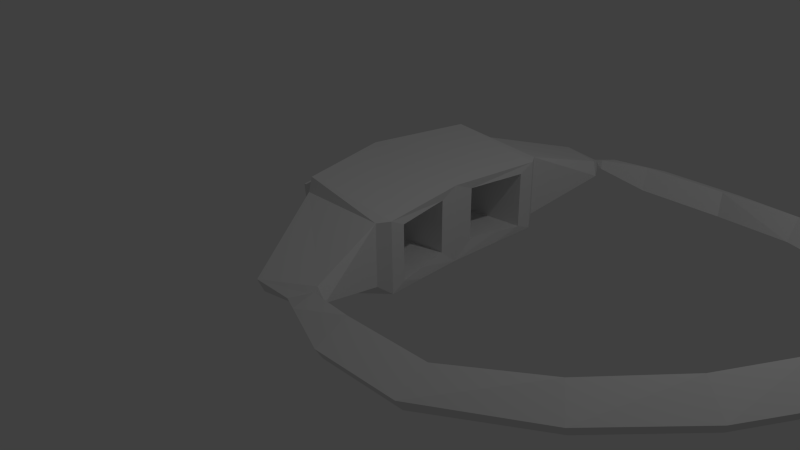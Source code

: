 # Source: Placeholder_Resonator.blend  (saved by Blender 2.76.0; exported with 4.5.12 LTS)
import bpy
from mathutils import Matrix  # noqa: F401  (used for matrix-valued properties, if any)

bpy.ops.wm.read_factory_settings(use_empty=True)
scene = bpy.context.scene
scene.name = 'Scene'

# ---- collections
col_collection_1 = bpy.data.collections.new('Collection 1'); scene.collection.children.link(col_collection_1)

# ---- materials (node trees are filled in below, after node groups)
mat_material = bpy.data.materials.new('Material')
mat_material.alpha_threshold = 0.0
mat_material.use_transparent_shadow = False
mat_material.roughness = 0.5
mat_material.line_color = (0.0, 0.0, 0.0, 1.0)

# ---- material node trees

# ---- world
world_world = bpy.data.worlds.new('World'); scene.world = world_world
world_world.color = (0.05088, 0.05088, 0.05088)
world_world.use_sun_shadow = False
world_world.sun_shadow_jitter_overblur = 0.0
world_world.cycles.sampling_method = 'MANUAL'
world_world.cycles.sample_map_resolution = 256

# ---- cameras
cam_camera = bpy.data.cameras.new('Camera')
cam_camera.clip_end = 100.0
cam_camera.lens = 35.0
cam_camera.sensor_width = 32.0
cam_camera.sensor_height = 18.0
cam_camera.ortho_scale = 7.314
cam_camera.dof.focus_distance = 0.0
cam_camera.dof.aperture_fstop = 128.0

# ---- lights
light_lamp = bpy.data.lights.new('Lamp', 'POINT')
light_lamp.transmission_factor = 0.0
light_lamp.cutoff_distance = 30.0
light_lamp.energy = 100.0
light_lamp.shadow_buffer_clip_start = 1.001
light_lamp.shadow_soft_size = 0.1
light_lamp.shadow_maximum_resolution = 0.006
light_lamp.use_absolute_resolution = True
light_lamp.cycles.use_multiple_importance_sampling = False

# ---- meshes
me_cube = bpy.data.meshes.new('Cube')
me_cube.from_pydata([(0.7016, 1.076, -0.05928), (0.5286, 0.0, -0.2623), (-1.0, 0.0, -0.4451), (-0.7142, 1.27, -0.2579), (0.7018, 1.081, 0.7168), (0.5348, 0.0, 0.8359), (-1.0, 0.0, 1.0), (-0.7142, 1.27, 0.8128), (0.6181, 1.453, -0.02619), (-0.6337, 1.453, 0.02974), (0.6181, 1.453, 0.8288), (-0.6337, 1.453, 0.8288), (0.8655, 2.633, 0.3882), (0.7059, 2.802, 0.3834), (0.8338, 2.648, 0.4724), (0.6861, 2.812, 0.421), (-0.6731, 1.368, -0.4451), (-0.9589, 0.1826, -0.2579), (-0.9589, 0.1826, 0.8128), (-0.6731, 1.368, 1.0), (-1.129, 0.3441, -0.1465), (-1.129, 0.3441, 0.63), (-0.9367, 1.197, -0.1465), (-0.9367, 1.197, 0.63), (-1.037, 0.2267, -0.2579), (-1.155, 0.2267, 0.8128), (-0.7919, 1.314, -0.2579), (-0.9103, 1.314, 0.8128), (-0.6958, 0.2467, -0.1465), (-0.6958, 0.2467, 0.63), (-0.5039, 1.1, -0.1465), (-0.5039, 1.1, 0.63), (0.623, 0.7069, -0.04639), (0.04427, 1.413, -0.3714), (-0.2425, 0.0, -0.5226), (-0.8366, 0.684, -0.4451), (-0.09913, 0.7123, -0.447), (0.9389, 2.494, 0.3345), (0.2571, 2.815, 0.3289), (0.8655, 2.53, 0.5297), (0.1837, 2.851, 0.4681), (0.9521, 2.596, 0.4188), (0.9579, 2.904, 0.4124), (0.9361, 2.639, 0.5304), (0.9481, 2.932, 0.4624), (1.648, 2.62, 0.2922), (1.663, 3.114, 0.2753), (1.606, 2.736, 0.5876), (1.637, 3.187, 0.4075), (2.791, 2.603, 0.288), (2.806, 3.097, 0.271), (2.749, 2.719, 0.5834), (2.78, 3.17, 0.4032), (3.906, 2.123, 0.5014), (4.203, 2.518, 0.4844), (3.938, 2.242, 0.7968), (4.224, 2.592, 0.6166), (4.808, 1.473, 0.6973), (5.19, 1.787, 0.6804), (4.868, 1.582, 0.9927), (5.228, 1.854, 0.8126), (5.351, 0.8408, 0.8471), (5.795, 1.056, 0.8302), (5.434, 0.932, 1.143), (5.848, 1.113, 0.9623), (5.641, 0.2752, 0.9627), (6.12, 0.3936, 0.9458), (5.741, 0.3471, 1.258), (6.184, 0.4383, 1.078), (5.663, 0.2023, 0.9845), (6.156, 0.2294, 0.9675), (5.775, 0.2543, 1.28), (6.226, 0.2615, 1.1), (5.694, 0.0, 1.057), (6.187, 0.0, 1.041), (5.806, 0.0, 1.286), (6.258, 0.0, 1.106), (0.6246, 0.7198, -0.2057), (0.7206, 1.29, -0.1492), (0.5484, 0.2699, -0.02744), (0.7218, 1.298, 0.8359), (0.554, 0.2697, 0.7168)], [], [(36, 34, 2, 35), (80, 19, 6, 5), (28, 79, 32, 0, 30), (18, 7, 27, 25), (80, 78, 8, 10), (11, 10, 39, 40), (19, 80, 10, 11), (16, 19, 11, 9), (78, 33, 16, 9, 8), (13, 15, 44, 42), (10, 8, 37, 39), (9, 11, 40, 38), (8, 9, 38, 37), (17, 3, 16, 35, 2), (18, 17, 2, 6), (3, 7, 19, 16), (7, 18, 6, 19), (23, 22, 30, 31), (7, 3, 26, 27), (17, 18, 25, 24), (3, 17, 24, 26), (21, 20, 24, 25), (20, 22, 26, 24), (22, 23, 27, 26), (23, 21, 25, 27), (81, 79, 28, 29), (20, 21, 29, 28), (21, 23, 31, 29), (22, 20, 28, 30), (33, 36, 35, 16), (78, 77, 36, 33), (77, 1, 34, 36), (13, 12, 37, 38), (12, 14, 39, 37), (15, 13, 38, 40), (14, 15, 40, 39), (44, 43, 47, 48), (12, 13, 42, 41), (15, 14, 43, 44), (14, 12, 41, 43), (46, 48, 52, 50), (43, 41, 45, 47), (42, 44, 48, 46), (41, 42, 46, 45), (49, 50, 54, 53), (45, 46, 50, 49), (48, 47, 51, 52), (47, 45, 49, 51), (56, 55, 59, 60), (52, 51, 55, 56), (51, 49, 53, 55), (50, 52, 56, 54), (58, 60, 64, 62), (55, 53, 57, 59), (54, 56, 60, 58), (53, 54, 58, 57), (64, 63, 67, 68), (57, 58, 62, 61), (60, 59, 63, 64), (59, 57, 61, 63), (67, 65, 69, 71), (63, 61, 65, 67), (62, 64, 68, 66), (61, 62, 66, 65), (70, 72, 76, 74), (66, 68, 72, 70), (65, 66, 70, 69), (68, 67, 71, 72), (75, 73, 74, 76), (69, 70, 74, 73), (72, 71, 75, 76), (71, 69, 73, 75), (32, 79, 1, 77), (4, 0, 78, 80), (79, 81, 5, 1), (81, 4, 80, 5), (0, 32, 77, 78), (29, 31, 4, 81), (31, 30, 0, 4)])
_uv = me_cube.uv_layers.new(name='UVMap')
_uv.uv.foreach_set('vector', [0.535, 0.3586, 0.5292, 0.2451, 0.412, 0.2276, 0.4216, 0.3372, 0.2382, 0.24, 0.02063, 0.2196, 0.0005097, 0.0005097, 0.2382, 0.03473, 0.412, 0.6798, 0.43, 0.4859, 0.4991, 0.4793, 0.5575, 0.4713, 0.5473, 0.6597, 0.9732, 0.0005098, 0.9732, 0.1749, 0.9417, 0.1749, 0.9417, 0.0005097, 0.411, 0.4203, 0.2569, 0.4216, 0.2761, 0.3961, 0.4099, 0.3961, 0.02483, 0.2337, 0.2187, 0.2616, 0.233, 0.4338, 0.1203, 0.4684, 0.02063, 0.2196, 0.2382, 0.24, 0.2187, 0.2616, 0.02483, 0.2337, 0.4712, 0.2266, 0.4712, 0.0005097, 0.4579, 0.02729, 0.4579, 0.1523, 0.8771, 0.0005097, 0.8376, 0.1047, 0.8211, 0.2163, 0.8956, 0.2134, 0.8956, 0.01739, 0.9513, 0.6425, 0.9455, 0.6392, 0.9375, 0.6799, 0.9452, 0.6817, 0.4099, 0.3961, 0.2761, 0.3961, 0.3326, 0.2332, 0.3631, 0.2276, 0.4579, 0.1523, 0.4579, 0.02729, 0.2392, 0.08373, 0.2448, 0.1055, 0.0005097, 0.6332, 0.1644, 0.7404, 0.1644, 0.4857, 0.04768, 0.4694, 0.6566, 0.1973, 0.4865, 0.1973, 0.4712, 0.2266, 0.5782, 0.2266, 0.6852, 0.2266, 0.6566, 0.0298, 0.6566, 0.1973, 0.6852, 0.2266, 0.6852, 0.0005097, 0.4865, 0.1973, 0.4865, 0.0298, 0.4712, 0.0005097, 0.4712, 0.2266, 0.4865, 0.0298, 0.6566, 0.0298, 0.6852, 0.0005097, 0.4712, 0.0005097, 0.3641, 0.8811, 0.2428, 0.8876, 0.2392, 0.8199, 0.3605, 0.8135, 0.9942, 0.8021, 0.9942, 0.6346, 0.982, 0.6346, 0.9635, 0.8021, 0.9966, 0.821, 0.9966, 0.9885, 0.966, 0.9885, 0.9845, 0.821, 0.9876, 0.1749, 0.9876, 0.0005097, 0.9742, 0.004576, 0.9742, 0.179, 0.1523, 0.77, 0.1523, 0.8915, 0.1707, 0.9089, 0.1707, 0.7414, 0.3904, 0.8075, 0.3904, 0.9442, 0.4085, 0.9671, 0.4085, 0.7927, 0.01887, 0.8915, 0.01887, 0.77, 0.0005098, 0.7414, 0.0005097, 0.9089, 0.01887, 0.77, 0.1523, 0.77, 0.1707, 0.7414, 0.0005098, 0.7414, 0.7614, 0.6367, 0.6453, 0.6456, 0.6402, 0.8411, 0.7614, 0.8327, 0.6399, 0.9099, 0.7614, 0.9099, 0.7614, 0.8421, 0.6399, 0.8421, 0.4836, 0.7495, 0.4836, 0.8862, 0.553, 0.8862, 0.553, 0.7495, 0.5575, 0.7284, 0.4222, 0.7485, 0.412, 0.6798, 0.5473, 0.6597, 0.5411, 0.4703, 0.535, 0.3586, 0.4216, 0.3372, 0.4311, 0.4468, 0.6486, 0.4668, 0.6468, 0.3764, 0.535, 0.3586, 0.5411, 0.4703, 0.6468, 0.3764, 0.6486, 0.2628, 0.5292, 0.2451, 0.535, 0.3586, 0.8209, 0.8004, 0.7898, 0.7815, 0.7662, 0.7748, 0.8375, 0.8687, 0.8123, 0.8886, 0.8123, 0.8752, 0.8321, 0.8697, 0.8321, 0.9007, 0.9455, 0.6392, 0.9513, 0.6425, 0.9625, 0.5727, 0.9411, 0.5604, 0.5777, 0.6128, 0.6079, 0.6296, 0.6315, 0.7048, 0.5585, 0.6122, 0.6169, 0.5854, 0.5728, 0.5975, 0.5639, 0.492, 0.6315, 0.4713, 0.7898, 0.7815, 0.8209, 0.8004, 0.8283, 0.7585, 0.7813, 0.7694, 0.6079, 0.6296, 0.5777, 0.6128, 0.5728, 0.5975, 0.6169, 0.5854, 0.2139, 0.9613, 0.2003, 0.9575, 0.2039, 0.9436, 0.2215, 0.9446, 0.9786, 0.6312, 0.9995, 0.6335, 0.9844, 0.4554, 0.9635, 0.453, 0.2215, 0.9446, 0.2039, 0.9436, 0.1749, 0.8368, 0.2215, 0.8394, 0.9452, 0.6817, 0.9375, 0.6799, 0.9419, 0.788, 0.9625, 0.7928, 0.7813, 0.7694, 0.8283, 0.7585, 0.8375, 0.6438, 0.7624, 0.6621, 0.7255, 0.4171, 0.6496, 0.4028, 0.6911, 0.6357, 0.7614, 0.6037, 0.7614, 0.2419, 0.6855, 0.2276, 0.6496, 0.4028, 0.7255, 0.4171, 0.7969, 0.2276, 0.8669, 0.2374, 0.8324, 0.4129, 0.7624, 0.4031, 0.2382, 0.8358, 0.1916, 0.8333, 0.1749, 0.6553, 0.2216, 0.6577, 0.4826, 0.9444, 0.412, 0.9479, 0.4149, 0.7696, 0.4826, 0.7495, 0.7624, 0.4031, 0.8324, 0.4129, 0.8669, 0.6104, 0.804, 0.6427, 0.2216, 0.6577, 0.1749, 0.6553, 0.1926, 0.4785, 0.2382, 0.4694, 0.9635, 0.453, 0.9844, 0.4554, 0.9995, 0.2276, 0.9791, 0.2325, 0.3894, 0.9114, 0.3671, 0.9181, 0.3651, 0.7998, 0.3871, 0.7948, 0.8966, 0.01526, 0.9407, 0.0005097, 0.9407, 0.1449, 0.8975, 0.1638, 0.4101, 0.6244, 0.3904, 0.6316, 0.3909, 0.7917, 0.4101, 0.7819, 0.5585, 0.8985, 0.6358, 0.8979, 0.6358, 0.7058, 0.5609, 0.7246, 0.8679, 0.3769, 0.9381, 0.3682, 0.9434, 0.4714, 0.8766, 0.4945, 0.8385, 0.9698, 0.9158, 0.9694, 0.9158, 0.821, 0.8407, 0.8394, 0.8922, 0.2276, 0.9625, 0.2356, 0.9381, 0.3682, 0.8679, 0.3769, 0.7624, 0.9772, 0.8113, 0.9714, 0.8113, 0.8697, 0.763, 0.8729, 0.9645, 0.9142, 0.917, 0.9161, 0.918, 0.9279, 0.9649, 0.9291, 0.9649, 0.821, 0.9168, 0.8258, 0.917, 0.9161, 0.9645, 0.9142, 0.3871, 0.7948, 0.3651, 0.7998, 0.3665, 0.6927, 0.3881, 0.6895, 0.9235, 0.6487, 0.8464, 0.6438, 0.8385, 0.759, 0.915, 0.7478, 0.3894, 0.6636, 0.3681, 0.6648, 0.3746, 0.6244, 0.3847, 0.6263, 0.3881, 0.6895, 0.3665, 0.6927, 0.3681, 0.6648, 0.3894, 0.6636, 0.915, 0.7478, 0.8385, 0.759, 0.8431, 0.7849, 0.9161, 0.7597, 0.8766, 0.4945, 0.9434, 0.4714, 0.9463, 0.4866, 0.885, 0.5217, 0.9077, 0.6365, 0.8679, 0.6395, 0.894, 0.5668, 0.9077, 0.5604, 0.9161, 0.7597, 0.8431, 0.7849, 0.8521, 0.8199, 0.9235, 0.7908, 0.885, 0.5217, 0.9463, 0.4866, 0.9625, 0.5233, 0.9017, 0.5594, 0.9649, 0.9291, 0.918, 0.9279, 0.9229, 0.9612, 0.958, 0.9683, 0.273, 0.5128, 0.2759, 0.5812, 0.2392, 0.6234, 0.2481, 0.5108, 0.3924, 0.4542, 0.271, 0.4551, 0.2569, 0.4216, 0.411, 0.4203, 0.2759, 0.5812, 0.3924, 0.5812, 0.411, 0.6234, 0.2392, 0.6234, 0.3924, 0.5812, 0.3924, 0.4542, 0.411, 0.4203, 0.411, 0.6234, 0.271, 0.4551, 0.273, 0.5128, 0.2481, 0.5108, 0.2569, 0.4216, 0.6862, 0.2172, 0.8201, 0.1892, 0.8201, 0.0005097, 0.6928, 0.02171, 0.3605, 0.8135, 0.2392, 0.8199, 0.2428, 0.6309, 0.3641, 0.6244])
me_cube.materials.append(mat_material)
me_cube.use_remesh_preserve_volume = False
me_cube.use_remesh_preserve_attributes = False
me_cube.use_mirror_vertex_groups = False
me_cube.update()

# ---- objects
ob_cube = bpy.data.objects.new('Cube', me_cube)
ob_lamp = bpy.data.objects.new('Lamp', light_lamp)
ob_camera = bpy.data.objects.new('Camera', cam_camera)

# ---- transforms, parenting, visibility, modifiers, constraints
ob_cube.location = (0.0, 0.9579, 0.0)
ob_cube.lock_rotations_4d = False
ob_cube.empty_display_type = 'ARROWS'
ob_cube.lineart.crease_threshold = 0.0
_m = ob_cube.modifiers.new('Mirror', 'MIRROR')
_m.use_axis = (False, True, False)
_m.use_clip = True
ob_lamp.location = (4.076, 1.005, 5.904)
ob_lamp.rotation_euler = (0.6503, 0.05522, 1.866)
ob_lamp.lock_rotations_4d = False
ob_lamp.empty_display_type = 'ARROWS'
ob_lamp.color = (0.0, 0.0, 0.0, 0.0)
ob_lamp.lineart.crease_threshold = 0.0
ob_camera.location = (7.481, -6.508, 5.344)
ob_camera.rotation_euler = (1.109, 0.01082, 0.8149)
ob_camera.lock_rotations_4d = False
ob_camera.empty_display_type = 'ARROWS'
ob_camera.color = (0.0, 0.0, 0.0, 0.0)
ob_camera.display_type = 'WIRE'
ob_camera.lineart.crease_threshold = 0.0

# ---- collection membership
col_collection_1.objects.link(ob_cube)
col_collection_1.objects.link(ob_lamp)
col_collection_1.objects.link(ob_camera)

# ---- scene / render settings (as saved in the file)
scene.camera = ob_camera
scene.frame_start = 1; scene.frame_end = 250; scene.frame_set(1)
scene.render.engine = 'BLENDER_EEVEE_NEXT'
scene.render.resolution_percentage = 50
scene.render.dither_intensity = 0.0
scene.cycles.use_denoising = False
scene.cycles.samples = 10
scene.cycles.sampling_pattern = 'TABULATED_SOBOL'
scene.cycles.light_sampling_threshold = 0.0
scene.cycles.use_adaptive_sampling = False
scene.cycles.use_light_tree = False
scene.cycles.blur_glossy = 0.0
scene.cycles.pixel_filter_type = 'GAUSSIAN'
scene.cycles.sample_clamp_indirect = 0.0
scene.view_settings.view_transform = 'Standard'
bpy.context.view_layer.update()

